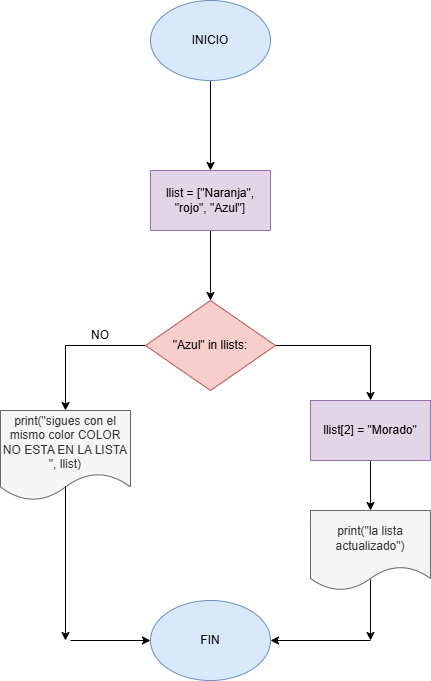

The diagram above was exported from draw.io. Its source (the exported page's mxGraphModel, read from the mxfile embedded in the PNG):
<mxGraphModel dx="1699" dy="499" grid="1" gridSize="10" guides="1" tooltips="1" connect="1" arrows="1" fold="1" page="1" pageScale="1" pageWidth="827" pageHeight="1169" math="0" shadow="0">
  <root>
    <mxCell id="0" />
    <mxCell id="1" parent="0" />
    <mxCell id="gjxB8Z_tpqRI5pQ3sqW7-3" value="" style="edgeStyle=orthogonalEdgeStyle;rounded=0;orthogonalLoop=1;jettySize=auto;html=1;" edge="1" parent="1" source="gjxB8Z_tpqRI5pQ3sqW7-1" target="gjxB8Z_tpqRI5pQ3sqW7-2">
      <mxGeometry relative="1" as="geometry" />
    </mxCell>
    <mxCell id="gjxB8Z_tpqRI5pQ3sqW7-1" value="&lt;font style=&quot;vertical-align: inherit;&quot;&gt;&lt;font style=&quot;vertical-align: inherit;&quot;&gt;INICIO&lt;/font&gt;&lt;/font&gt;" style="ellipse;whiteSpace=wrap;html=1;fillColor=#dae8fc;strokeColor=#6c8ebf;" vertex="1" parent="1">
      <mxGeometry x="60" y="20" width="120" height="80" as="geometry" />
    </mxCell>
    <mxCell id="gjxB8Z_tpqRI5pQ3sqW7-5" value="" style="edgeStyle=orthogonalEdgeStyle;rounded=0;orthogonalLoop=1;jettySize=auto;html=1;" edge="1" parent="1" source="gjxB8Z_tpqRI5pQ3sqW7-2" target="gjxB8Z_tpqRI5pQ3sqW7-4">
      <mxGeometry relative="1" as="geometry" />
    </mxCell>
    <mxCell id="gjxB8Z_tpqRI5pQ3sqW7-2" value="llist = [&quot;Naranja&quot;, &quot;rojo&quot;, &quot;Azul&quot;]" style="whiteSpace=wrap;html=1;fillColor=#e1d5e7;strokeColor=#9673a6;" vertex="1" parent="1">
      <mxGeometry x="60" y="190" width="120" height="60" as="geometry" />
    </mxCell>
    <mxCell id="gjxB8Z_tpqRI5pQ3sqW7-7" value="" style="edgeStyle=orthogonalEdgeStyle;rounded=0;orthogonalLoop=1;jettySize=auto;html=1;" edge="1" parent="1" source="gjxB8Z_tpqRI5pQ3sqW7-4" target="gjxB8Z_tpqRI5pQ3sqW7-6">
      <mxGeometry relative="1" as="geometry" />
    </mxCell>
    <mxCell id="gjxB8Z_tpqRI5pQ3sqW7-14" value="" style="edgeStyle=orthogonalEdgeStyle;rounded=0;orthogonalLoop=1;jettySize=auto;html=1;" edge="1" parent="1" source="gjxB8Z_tpqRI5pQ3sqW7-4" target="gjxB8Z_tpqRI5pQ3sqW7-13">
      <mxGeometry relative="1" as="geometry" />
    </mxCell>
    <mxCell id="gjxB8Z_tpqRI5pQ3sqW7-4" value="&quot;Azul&quot; in llists:" style="rhombus;whiteSpace=wrap;html=1;fillColor=#f8cecc;strokeColor=#b85450;" vertex="1" parent="1">
      <mxGeometry x="55" y="320" width="130" height="90" as="geometry" />
    </mxCell>
    <mxCell id="gjxB8Z_tpqRI5pQ3sqW7-6" value="print(&quot;sigues con el mismo color COLOR NO ESTA EN LA LISTA &quot;, llist)" style="shape=document;whiteSpace=wrap;html=1;boundedLbl=1;fillColor=#f5f5f5;strokeColor=#666666;fontColor=#333333;" vertex="1" parent="1">
      <mxGeometry x="-90" y="430" width="130" height="90" as="geometry" />
    </mxCell>
    <mxCell id="gjxB8Z_tpqRI5pQ3sqW7-8" value="NO" style="text;html=1;align=center;verticalAlign=middle;whiteSpace=wrap;rounded=0;" vertex="1" parent="1">
      <mxGeometry x="-20" y="340" width="60" height="30" as="geometry" />
    </mxCell>
    <mxCell id="gjxB8Z_tpqRI5pQ3sqW7-16" value="" style="edgeStyle=orthogonalEdgeStyle;rounded=0;orthogonalLoop=1;jettySize=auto;html=1;" edge="1" parent="1" source="gjxB8Z_tpqRI5pQ3sqW7-13" target="gjxB8Z_tpqRI5pQ3sqW7-15">
      <mxGeometry relative="1" as="geometry" />
    </mxCell>
    <mxCell id="gjxB8Z_tpqRI5pQ3sqW7-13" value="llist[2] = &quot;Morado&quot;" style="whiteSpace=wrap;html=1;fillColor=#e1d5e7;strokeColor=#9673a6;" vertex="1" parent="1">
      <mxGeometry x="220" y="420" width="120" height="60" as="geometry" />
    </mxCell>
    <mxCell id="gjxB8Z_tpqRI5pQ3sqW7-15" value="print(&quot;la lista actualizado&quot;)" style="shape=document;whiteSpace=wrap;html=1;boundedLbl=1;fillColor=#f5f5f5;strokeColor=#666666;fontColor=#333333;" vertex="1" parent="1">
      <mxGeometry x="220" y="530" width="120" height="80" as="geometry" />
    </mxCell>
    <mxCell id="gjxB8Z_tpqRI5pQ3sqW7-17" value="FIN" style="ellipse;whiteSpace=wrap;html=1;fillColor=#dae8fc;strokeColor=#6c8ebf;" vertex="1" parent="1">
      <mxGeometry x="60" y="620" width="120" height="80" as="geometry" />
    </mxCell>
    <mxCell id="gjxB8Z_tpqRI5pQ3sqW7-18" value="" style="endArrow=classic;html=1;rounded=0;exitX=0.5;exitY=0.844;exitDx=0;exitDy=0;exitPerimeter=0;" edge="1" parent="1" source="gjxB8Z_tpqRI5pQ3sqW7-6">
      <mxGeometry width="50" height="50" relative="1" as="geometry">
        <mxPoint x="230" y="540" as="sourcePoint" />
        <mxPoint x="-25" y="660" as="targetPoint" />
      </mxGeometry>
    </mxCell>
    <mxCell id="gjxB8Z_tpqRI5pQ3sqW7-19" value="" style="endArrow=classic;html=1;rounded=0;exitX=0.5;exitY=0.863;exitDx=0;exitDy=0;exitPerimeter=0;" edge="1" parent="1" source="gjxB8Z_tpqRI5pQ3sqW7-15">
      <mxGeometry width="50" height="50" relative="1" as="geometry">
        <mxPoint x="230" y="540" as="sourcePoint" />
        <mxPoint x="280" y="660" as="targetPoint" />
      </mxGeometry>
    </mxCell>
    <mxCell id="gjxB8Z_tpqRI5pQ3sqW7-20" value="" style="endArrow=classic;html=1;rounded=0;entryX=0;entryY=0.5;entryDx=0;entryDy=0;" edge="1" parent="1" target="gjxB8Z_tpqRI5pQ3sqW7-17">
      <mxGeometry width="50" height="50" relative="1" as="geometry">
        <mxPoint x="-20" y="660" as="sourcePoint" />
        <mxPoint x="280" y="490" as="targetPoint" />
      </mxGeometry>
    </mxCell>
    <mxCell id="gjxB8Z_tpqRI5pQ3sqW7-21" value="" style="endArrow=classic;html=1;rounded=0;entryX=1;entryY=0.5;entryDx=0;entryDy=0;" edge="1" parent="1" target="gjxB8Z_tpqRI5pQ3sqW7-17">
      <mxGeometry width="50" height="50" relative="1" as="geometry">
        <mxPoint x="280" y="660" as="sourcePoint" />
        <mxPoint x="280" y="490" as="targetPoint" />
      </mxGeometry>
    </mxCell>
  </root>
</mxGraphModel>